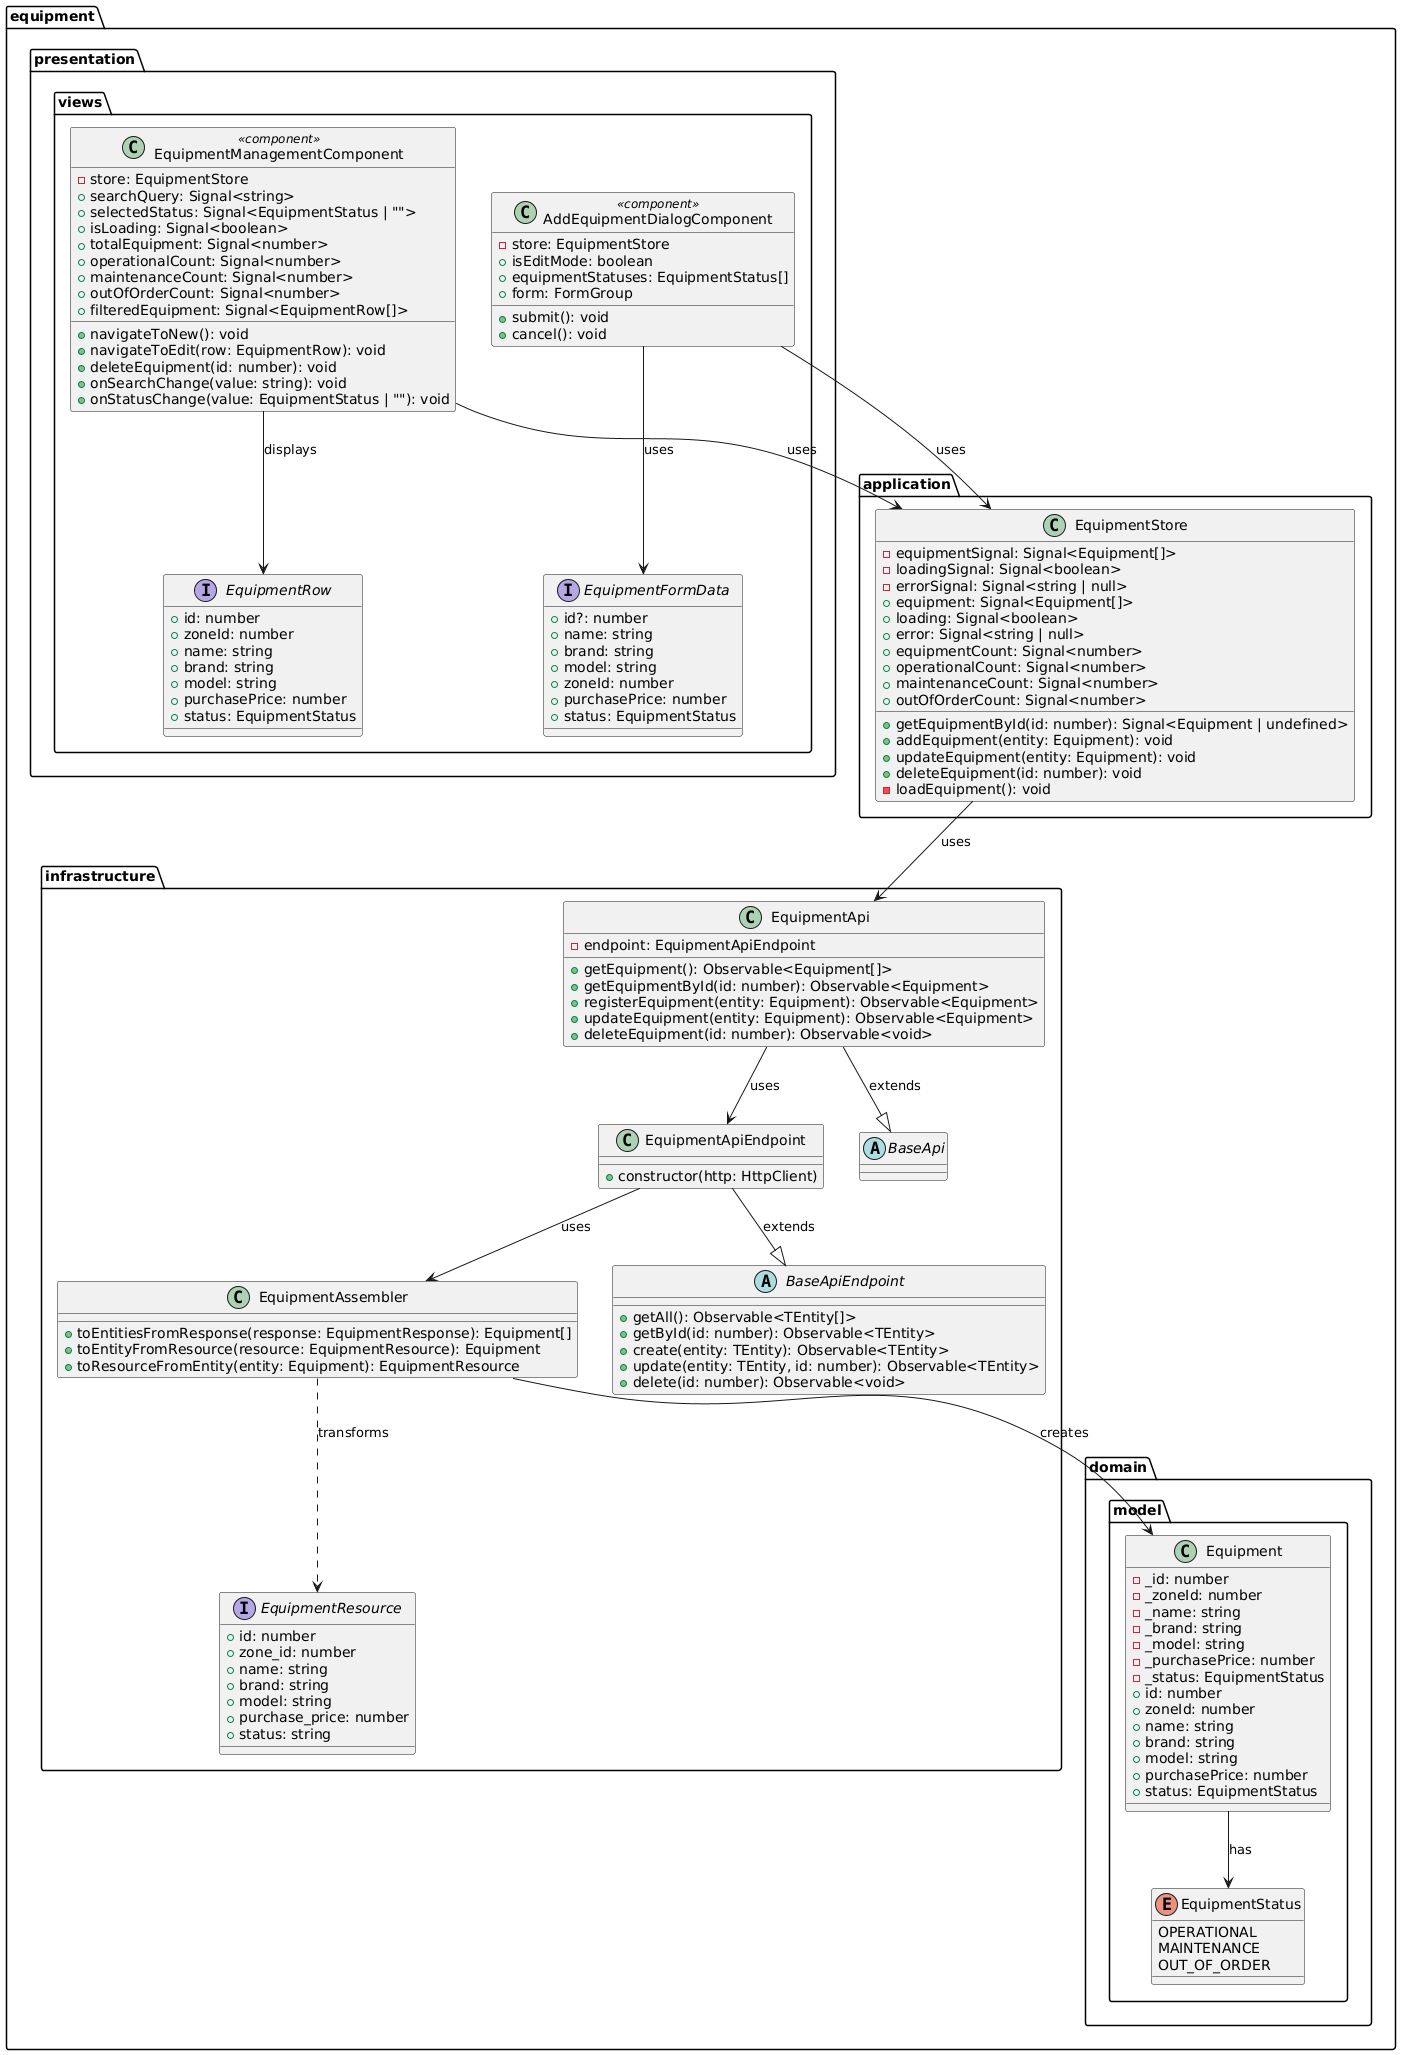

The diagram above was rendered by PlantUML. Its source (embedded in the PNG):
@startuml
package "equipment.domain.model" {
  class Equipment {
    - _id: number
    - _zoneId: number
    - _name: string
    - _brand: string
    - _model: string
    - _purchasePrice: number
    - _status: EquipmentStatus
    + id: number
    + zoneId: number
    + name: string
    + brand: string
    + model: string
    + purchasePrice: number
    + status: EquipmentStatus
  }

  enum EquipmentStatus {
    OPERATIONAL
    MAINTENANCE
    OUT_OF_ORDER
  }
}

package "equipment.application" {
  class EquipmentStore {
    - equipmentSignal: Signal<Equipment[]>
    - loadingSignal: Signal<boolean>
    - errorSignal: Signal<string | null>
    + equipment: Signal<Equipment[]>
    + loading: Signal<boolean>
    + error: Signal<string | null>
    + equipmentCount: Signal<number>
    + operationalCount: Signal<number>
    + maintenanceCount: Signal<number>
    + outOfOrderCount: Signal<number>
    + getEquipmentById(id: number): Signal<Equipment | undefined>
    + addEquipment(entity: Equipment): void
    + updateEquipment(entity: Equipment): void
    + deleteEquipment(id: number): void
    - loadEquipment(): void
  }
}

package "equipment.infrastructure" {
  interface EquipmentResource {
    + id: number
    + zone_id: number
    + name: string
    + brand: string
    + model: string
    + purchase_price: number
    + status: string
  }

  class EquipmentAssembler {
    + toEntitiesFromResponse(response: EquipmentResponse): Equipment[]
    + toEntityFromResource(resource: EquipmentResource): Equipment
    + toResourceFromEntity(entity: Equipment): EquipmentResource
  }

  class EquipmentApiEndpoint {
    + constructor(http: HttpClient)
  }

  class EquipmentApi {
    - endpoint: EquipmentApiEndpoint
    + getEquipment(): Observable<Equipment[]>
    + getEquipmentById(id: number): Observable<Equipment>
    + registerEquipment(entity: Equipment): Observable<Equipment>
    + updateEquipment(entity: Equipment): Observable<Equipment>
    + deleteEquipment(id: number): Observable<void>
  }

  abstract class BaseApi {
  }

  abstract class BaseApiEndpoint {
    + getAll(): Observable<TEntity[]>
    + getById(id: number): Observable<TEntity>
    + create(entity: TEntity): Observable<TEntity>
    + update(entity: TEntity, id: number): Observable<TEntity>
    + delete(id: number): Observable<void>
  }
}

package "equipment.presentation.views" {
  interface EquipmentRow {
    + id: number
    + zoneId: number
    + name: string
    + brand: string
    + model: string
    + purchasePrice: number
    + status: EquipmentStatus
  }

  interface EquipmentFormData {
    + id?: number
    + name: string
    + brand: string
    + model: string
    + zoneId: number
    + purchasePrice: number
    + status: EquipmentStatus
  }

  class EquipmentManagementComponent <<component>> {
    - store: EquipmentStore
    + searchQuery: Signal<string>
    + selectedStatus: Signal<EquipmentStatus | "">
    + isLoading: Signal<boolean>
    + totalEquipment: Signal<number>
    + operationalCount: Signal<number>
    + maintenanceCount: Signal<number>
    + outOfOrderCount: Signal<number>
    + filteredEquipment: Signal<EquipmentRow[]>
    + navigateToNew(): void
    + navigateToEdit(row: EquipmentRow): void
    + deleteEquipment(id: number): void
    + onSearchChange(value: string): void
    + onStatusChange(value: EquipmentStatus | ""): void
  }

  class AddEquipmentDialogComponent <<component>> {
    - store: EquipmentStore
    + isEditMode: boolean
    + equipmentStatuses: EquipmentStatus[]
    + form: FormGroup
    + submit(): void
    + cancel(): void
  }
}

EquipmentApi --|> BaseApi : extends
EquipmentApiEndpoint --|> BaseApiEndpoint : extends
EquipmentApi --> EquipmentApiEndpoint : uses
EquipmentApiEndpoint --> EquipmentAssembler : uses
EquipmentStore --> EquipmentApi : uses
EquipmentAssembler ..> EquipmentResource : transforms
EquipmentAssembler --> Equipment : creates
EquipmentManagementComponent --> EquipmentStore : uses
EquipmentManagementComponent --> EquipmentRow : displays
AddEquipmentDialogComponent --> EquipmentStore : uses
AddEquipmentDialogComponent --> EquipmentFormData : uses
Equipment --> EquipmentStatus : has
@enduml